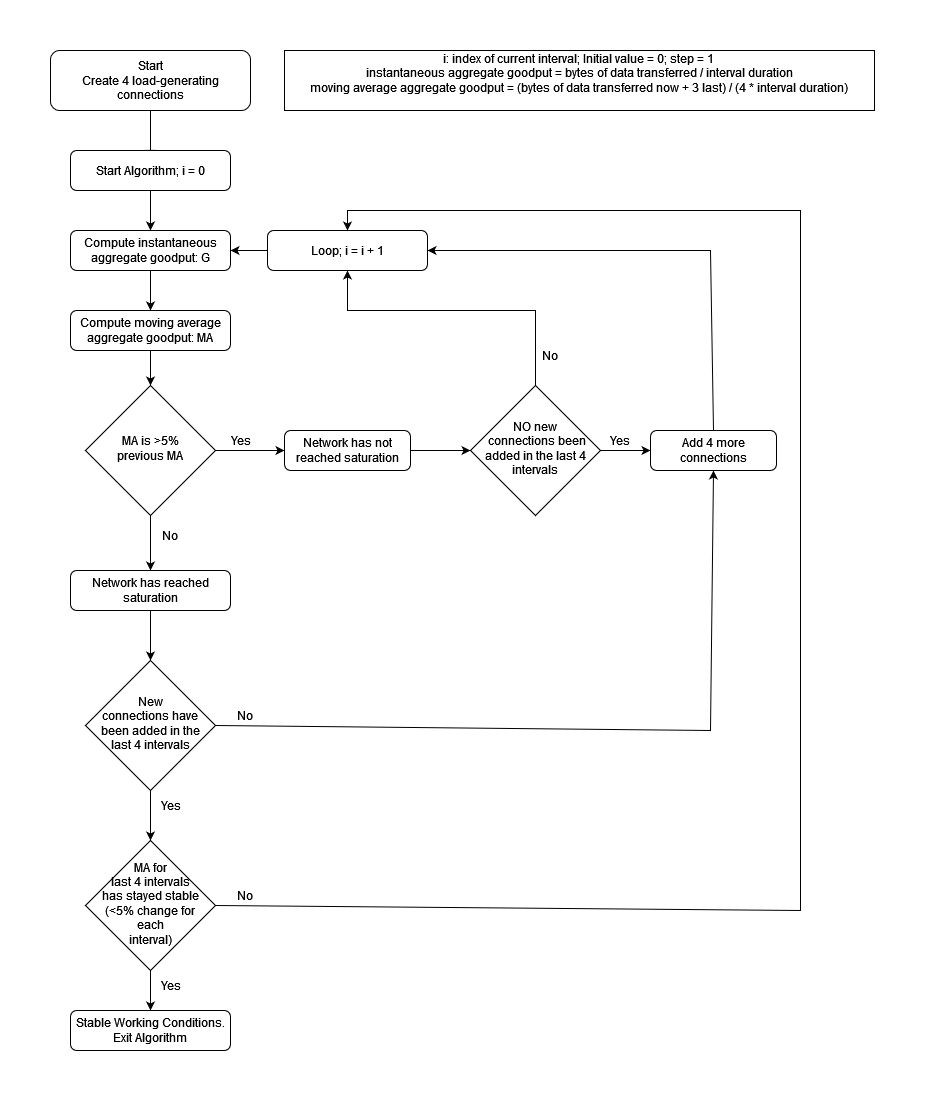

The diagram above was exported from draw.io. Its source (the exported page's mxGraphModel, read from the mxfile embedded in the PNG):
<mxGraphModel dx="974" dy="1389" grid="1" gridSize="10" guides="1" tooltips="1" connect="1" arrows="1" fold="1" page="1" pageScale="1" pageWidth="827" pageHeight="1169" math="0" shadow="0">
  <root>
    <mxCell id="WIyWlLk6GJQsqaUBKTNV-0" />
    <mxCell id="WIyWlLk6GJQsqaUBKTNV-1" parent="WIyWlLk6GJQsqaUBKTNV-0" />
    <mxCell id="WIyWlLk6GJQsqaUBKTNV-2" value="" style="rounded=0;html=1;jettySize=auto;orthogonalLoop=1;fontSize=11;endArrow=block;endFill=0;endSize=8;strokeWidth=1;shadow=0;labelBackgroundColor=none;edgeStyle=orthogonalEdgeStyle;" parent="WIyWlLk6GJQsqaUBKTNV-1" source="WIyWlLk6GJQsqaUBKTNV-3" edge="1">
      <mxGeometry relative="1" as="geometry">
        <mxPoint x="220" y="170" as="targetPoint" />
      </mxGeometry>
    </mxCell>
    <mxCell id="WIyWlLk6GJQsqaUBKTNV-3" value="&lt;div&gt;Start&lt;/div&gt;&lt;div&gt;Create 4 load-generating connections&lt;/div&gt;" style="rounded=1;whiteSpace=wrap;html=1;fontSize=12;glass=0;strokeWidth=1;shadow=0;" parent="WIyWlLk6GJQsqaUBKTNV-1" vertex="1">
      <mxGeometry x="120" y="60" width="200" height="60" as="geometry" />
    </mxCell>
    <mxCell id="0FOK8UjotVD3CDAdJAjU-4" value="" style="edgeStyle=orthogonalEdgeStyle;rounded=0;orthogonalLoop=1;jettySize=auto;html=1;entryX=0.5;entryY=0;entryDx=0;entryDy=0;" edge="1" parent="WIyWlLk6GJQsqaUBKTNV-1" source="WIyWlLk6GJQsqaUBKTNV-7" target="0FOK8UjotVD3CDAdJAjU-2">
      <mxGeometry relative="1" as="geometry" />
    </mxCell>
    <mxCell id="WIyWlLk6GJQsqaUBKTNV-7" value="Start Algorithm; i = 0" style="rounded=1;whiteSpace=wrap;html=1;fontSize=12;glass=0;strokeWidth=1;shadow=0;" parent="WIyWlLk6GJQsqaUBKTNV-1" vertex="1">
      <mxGeometry x="140" y="160" width="160" height="40" as="geometry" />
    </mxCell>
    <mxCell id="0FOK8UjotVD3CDAdJAjU-14" value="" style="edgeStyle=orthogonalEdgeStyle;rounded=0;orthogonalLoop=1;jettySize=auto;html=1;" edge="1" parent="WIyWlLk6GJQsqaUBKTNV-1" source="WIyWlLk6GJQsqaUBKTNV-10" target="WIyWlLk6GJQsqaUBKTNV-12">
      <mxGeometry relative="1" as="geometry" />
    </mxCell>
    <mxCell id="WIyWlLk6GJQsqaUBKTNV-10" value="&lt;div&gt;MA is &amp;gt;5%&lt;/div&gt;&lt;div&gt;previous MA&lt;/div&gt;" style="rhombus;whiteSpace=wrap;html=1;shadow=0;fontFamily=Helvetica;fontSize=12;align=center;strokeWidth=1;spacing=6;spacingTop=-4;" parent="WIyWlLk6GJQsqaUBKTNV-1" vertex="1">
      <mxGeometry x="155" y="395" width="130" height="130" as="geometry" />
    </mxCell>
    <mxCell id="0FOK8UjotVD3CDAdJAjU-17" value="" style="edgeStyle=orthogonalEdgeStyle;rounded=0;orthogonalLoop=1;jettySize=auto;html=1;" edge="1" parent="WIyWlLk6GJQsqaUBKTNV-1" source="WIyWlLk6GJQsqaUBKTNV-12" target="0FOK8UjotVD3CDAdJAjU-12">
      <mxGeometry relative="1" as="geometry" />
    </mxCell>
    <mxCell id="WIyWlLk6GJQsqaUBKTNV-12" value="Network has not reached saturation" style="rounded=1;whiteSpace=wrap;html=1;fontSize=12;glass=0;strokeWidth=1;shadow=0;" parent="WIyWlLk6GJQsqaUBKTNV-1" vertex="1">
      <mxGeometry x="354" y="440" width="126" height="40" as="geometry" />
    </mxCell>
    <mxCell id="0FOK8UjotVD3CDAdJAjU-0" value="&lt;div&gt;i: index of current interval; Initial value = 0; step = 1&lt;br&gt;&lt;/div&gt;&lt;div&gt;instantaneous aggregate goodput = bytes of data transferred / interval duration&lt;/div&gt;&lt;div&gt;moving average aggregate goodput = (bytes of data transferred now + 3 last) / (4 * interval duration)&lt;/div&gt;&lt;div&gt;&lt;br&gt;&lt;/div&gt;" style="rounded=0;whiteSpace=wrap;html=1;" vertex="1" parent="WIyWlLk6GJQsqaUBKTNV-1">
      <mxGeometry x="354" y="60" width="590" height="60" as="geometry" />
    </mxCell>
    <mxCell id="0FOK8UjotVD3CDAdJAjU-5" value="" style="edgeStyle=orthogonalEdgeStyle;rounded=0;orthogonalLoop=1;jettySize=auto;html=1;" edge="1" parent="WIyWlLk6GJQsqaUBKTNV-1" source="0FOK8UjotVD3CDAdJAjU-2" target="0FOK8UjotVD3CDAdJAjU-3">
      <mxGeometry relative="1" as="geometry" />
    </mxCell>
    <mxCell id="0FOK8UjotVD3CDAdJAjU-2" value="Compute instantaneous aggregate goodput: G" style="rounded=1;whiteSpace=wrap;html=1;fontSize=12;glass=0;strokeWidth=1;shadow=0;" vertex="1" parent="WIyWlLk6GJQsqaUBKTNV-1">
      <mxGeometry x="140" y="240" width="160" height="40" as="geometry" />
    </mxCell>
    <mxCell id="0FOK8UjotVD3CDAdJAjU-6" value="" style="edgeStyle=orthogonalEdgeStyle;rounded=0;orthogonalLoop=1;jettySize=auto;html=1;" edge="1" parent="WIyWlLk6GJQsqaUBKTNV-1" source="0FOK8UjotVD3CDAdJAjU-3" target="WIyWlLk6GJQsqaUBKTNV-10">
      <mxGeometry relative="1" as="geometry" />
    </mxCell>
    <mxCell id="0FOK8UjotVD3CDAdJAjU-3" value="Compute moving average aggregate goodput: MA" style="rounded=1;whiteSpace=wrap;html=1;fontSize=12;glass=0;strokeWidth=1;shadow=0;" vertex="1" parent="WIyWlLk6GJQsqaUBKTNV-1">
      <mxGeometry x="140" y="320" width="160" height="40" as="geometry" />
    </mxCell>
    <mxCell id="0FOK8UjotVD3CDAdJAjU-10" value="" style="edgeStyle=orthogonalEdgeStyle;rounded=0;orthogonalLoop=1;jettySize=auto;html=1;" edge="1" parent="WIyWlLk6GJQsqaUBKTNV-1" source="0FOK8UjotVD3CDAdJAjU-8" target="0FOK8UjotVD3CDAdJAjU-2">
      <mxGeometry relative="1" as="geometry" />
    </mxCell>
    <mxCell id="0FOK8UjotVD3CDAdJAjU-8" value="Loop; i = i + 1" style="rounded=1;whiteSpace=wrap;html=1;fontSize=12;glass=0;strokeWidth=1;shadow=0;" vertex="1" parent="WIyWlLk6GJQsqaUBKTNV-1">
      <mxGeometry x="337" y="240" width="160" height="40" as="geometry" />
    </mxCell>
    <mxCell id="0FOK8UjotVD3CDAdJAjU-19" value="" style="edgeStyle=orthogonalEdgeStyle;rounded=0;orthogonalLoop=1;jettySize=auto;html=1;" edge="1" parent="WIyWlLk6GJQsqaUBKTNV-1" source="0FOK8UjotVD3CDAdJAjU-12" target="0FOK8UjotVD3CDAdJAjU-18">
      <mxGeometry relative="1" as="geometry" />
    </mxCell>
    <mxCell id="0FOK8UjotVD3CDAdJAjU-12" value="&lt;div&gt;NO new&lt;/div&gt;&lt;div&gt;&amp;nbsp;connections been added in the last 4 intervals&lt;/div&gt;" style="rhombus;whiteSpace=wrap;html=1;shadow=0;fontFamily=Helvetica;fontSize=12;align=center;strokeWidth=1;spacing=6;spacingTop=-4;" vertex="1" parent="WIyWlLk6GJQsqaUBKTNV-1">
      <mxGeometry x="540" y="395" width="130" height="130" as="geometry" />
    </mxCell>
    <mxCell id="0FOK8UjotVD3CDAdJAjU-15" value="Yes" style="text;html=1;align=center;verticalAlign=middle;resizable=0;points=[];autosize=1;strokeColor=none;fillColor=none;" vertex="1" parent="WIyWlLk6GJQsqaUBKTNV-1">
      <mxGeometry x="290" y="435" width="40" height="30" as="geometry" />
    </mxCell>
    <mxCell id="0FOK8UjotVD3CDAdJAjU-18" value="Add 4 more connections" style="rounded=1;whiteSpace=wrap;html=1;fontSize=12;glass=0;strokeWidth=1;shadow=0;" vertex="1" parent="WIyWlLk6GJQsqaUBKTNV-1">
      <mxGeometry x="720" y="440" width="126" height="40" as="geometry" />
    </mxCell>
    <mxCell id="0FOK8UjotVD3CDAdJAjU-21" value="" style="endArrow=classic;html=1;rounded=0;exitX=0.5;exitY=0;exitDx=0;exitDy=0;entryX=1;entryY=0.5;entryDx=0;entryDy=0;" edge="1" parent="WIyWlLk6GJQsqaUBKTNV-1" source="0FOK8UjotVD3CDAdJAjU-18" target="0FOK8UjotVD3CDAdJAjU-8">
      <mxGeometry width="50" height="50" relative="1" as="geometry">
        <mxPoint x="800" y="540" as="sourcePoint" />
        <mxPoint x="780" y="260" as="targetPoint" />
        <Array as="points">
          <mxPoint x="780" y="260" />
        </Array>
      </mxGeometry>
    </mxCell>
    <mxCell id="0FOK8UjotVD3CDAdJAjU-22" value="&lt;div&gt;Yes&lt;/div&gt;" style="text;html=1;strokeColor=none;fillColor=none;align=center;verticalAlign=middle;whiteSpace=wrap;rounded=0;" vertex="1" parent="WIyWlLk6GJQsqaUBKTNV-1">
      <mxGeometry x="660" y="435" width="60" height="30" as="geometry" />
    </mxCell>
    <mxCell id="0FOK8UjotVD3CDAdJAjU-23" value="" style="endArrow=classic;html=1;rounded=0;entryX=0.5;entryY=1;entryDx=0;entryDy=0;exitX=0.5;exitY=0;exitDx=0;exitDy=0;" edge="1" parent="WIyWlLk6GJQsqaUBKTNV-1" source="0FOK8UjotVD3CDAdJAjU-12" target="0FOK8UjotVD3CDAdJAjU-8">
      <mxGeometry width="50" height="50" relative="1" as="geometry">
        <mxPoint x="540" y="540" as="sourcePoint" />
        <mxPoint x="590" y="490" as="targetPoint" />
        <Array as="points">
          <mxPoint x="605" y="320" />
          <mxPoint x="417" y="320" />
        </Array>
      </mxGeometry>
    </mxCell>
    <mxCell id="0FOK8UjotVD3CDAdJAjU-24" value="No" style="text;html=1;strokeColor=none;fillColor=none;align=center;verticalAlign=middle;whiteSpace=wrap;rounded=0;" vertex="1" parent="WIyWlLk6GJQsqaUBKTNV-1">
      <mxGeometry x="590" y="350" width="60" height="30" as="geometry" />
    </mxCell>
    <mxCell id="0FOK8UjotVD3CDAdJAjU-25" value="" style="endArrow=classic;html=1;rounded=0;exitX=0.5;exitY=1;exitDx=0;exitDy=0;" edge="1" parent="WIyWlLk6GJQsqaUBKTNV-1" source="WIyWlLk6GJQsqaUBKTNV-10">
      <mxGeometry width="50" height="50" relative="1" as="geometry">
        <mxPoint x="340" y="540" as="sourcePoint" />
        <mxPoint x="220" y="580" as="targetPoint" />
      </mxGeometry>
    </mxCell>
    <mxCell id="0FOK8UjotVD3CDAdJAjU-30" value="" style="edgeStyle=orthogonalEdgeStyle;rounded=0;orthogonalLoop=1;jettySize=auto;html=1;fontSize=12;" edge="1" parent="WIyWlLk6GJQsqaUBKTNV-1" source="0FOK8UjotVD3CDAdJAjU-26" target="0FOK8UjotVD3CDAdJAjU-29">
      <mxGeometry relative="1" as="geometry" />
    </mxCell>
    <mxCell id="0FOK8UjotVD3CDAdJAjU-26" value="Network has reached saturation" style="rounded=1;whiteSpace=wrap;html=1;fontSize=12;glass=0;strokeWidth=1;shadow=0;" vertex="1" parent="WIyWlLk6GJQsqaUBKTNV-1">
      <mxGeometry x="140" y="580" width="160" height="40" as="geometry" />
    </mxCell>
    <mxCell id="0FOK8UjotVD3CDAdJAjU-27" value="No" style="text;html=1;strokeColor=none;fillColor=none;align=center;verticalAlign=middle;whiteSpace=wrap;rounded=0;" vertex="1" parent="WIyWlLk6GJQsqaUBKTNV-1">
      <mxGeometry x="210" y="530" width="60" height="30" as="geometry" />
    </mxCell>
    <mxCell id="0FOK8UjotVD3CDAdJAjU-35" value="" style="edgeStyle=orthogonalEdgeStyle;rounded=0;orthogonalLoop=1;jettySize=auto;html=1;fontSize=12;" edge="1" parent="WIyWlLk6GJQsqaUBKTNV-1" source="0FOK8UjotVD3CDAdJAjU-29" target="0FOK8UjotVD3CDAdJAjU-34">
      <mxGeometry relative="1" as="geometry" />
    </mxCell>
    <mxCell id="0FOK8UjotVD3CDAdJAjU-29" value="&lt;div&gt;New&lt;/div&gt;&lt;div&gt;connections have been added in the last 4 intervals&lt;/div&gt;" style="rhombus;whiteSpace=wrap;html=1;shadow=0;fontFamily=Helvetica;fontSize=12;align=center;strokeWidth=1;spacing=6;spacingTop=-4;" vertex="1" parent="WIyWlLk6GJQsqaUBKTNV-1">
      <mxGeometry x="155" y="670" width="130" height="130" as="geometry" />
    </mxCell>
    <mxCell id="0FOK8UjotVD3CDAdJAjU-31" value="" style="endArrow=classic;html=1;rounded=0;fontSize=12;exitX=1;exitY=0.5;exitDx=0;exitDy=0;entryX=0.5;entryY=1;entryDx=0;entryDy=0;" edge="1" parent="WIyWlLk6GJQsqaUBKTNV-1" source="0FOK8UjotVD3CDAdJAjU-29" target="0FOK8UjotVD3CDAdJAjU-18">
      <mxGeometry width="50" height="50" relative="1" as="geometry">
        <mxPoint x="480" y="750" as="sourcePoint" />
        <mxPoint x="780" y="740" as="targetPoint" />
        <Array as="points">
          <mxPoint x="780" y="740" />
        </Array>
      </mxGeometry>
    </mxCell>
    <mxCell id="0FOK8UjotVD3CDAdJAjU-32" value="No" style="text;html=1;strokeColor=none;fillColor=none;align=center;verticalAlign=middle;whiteSpace=wrap;rounded=0;" vertex="1" parent="WIyWlLk6GJQsqaUBKTNV-1">
      <mxGeometry x="285" y="710" width="60" height="30" as="geometry" />
    </mxCell>
    <mxCell id="0FOK8UjotVD3CDAdJAjU-37" value="" style="edgeStyle=orthogonalEdgeStyle;rounded=0;orthogonalLoop=1;jettySize=auto;html=1;fontSize=12;" edge="1" parent="WIyWlLk6GJQsqaUBKTNV-1" source="0FOK8UjotVD3CDAdJAjU-34" target="0FOK8UjotVD3CDAdJAjU-36">
      <mxGeometry relative="1" as="geometry" />
    </mxCell>
    <mxCell id="0FOK8UjotVD3CDAdJAjU-34" value="&lt;div&gt;MA for&lt;/div&gt;&lt;div&gt;last 4 intervals&lt;/div&gt;&lt;div&gt;has stayed stable (&amp;lt;5% change for&lt;/div&gt;&lt;div&gt;each&lt;/div&gt;&lt;div&gt;interval)&lt;/div&gt;" style="rhombus;whiteSpace=wrap;html=1;shadow=0;fontFamily=Helvetica;fontSize=12;align=center;strokeWidth=1;spacing=6;spacingTop=-4;" vertex="1" parent="WIyWlLk6GJQsqaUBKTNV-1">
      <mxGeometry x="155" y="850" width="130" height="130" as="geometry" />
    </mxCell>
    <mxCell id="0FOK8UjotVD3CDAdJAjU-36" value="Stable Working Conditions. Exit Algorithm" style="rounded=1;whiteSpace=wrap;html=1;fontSize=12;glass=0;strokeWidth=1;shadow=0;" vertex="1" parent="WIyWlLk6GJQsqaUBKTNV-1">
      <mxGeometry x="140" y="1020" width="160" height="40" as="geometry" />
    </mxCell>
    <mxCell id="0FOK8UjotVD3CDAdJAjU-38" value="Yes" style="text;html=1;align=center;verticalAlign=middle;resizable=0;points=[];autosize=1;strokeColor=none;fillColor=none;" vertex="1" parent="WIyWlLk6GJQsqaUBKTNV-1">
      <mxGeometry x="220" y="980" width="40" height="30" as="geometry" />
    </mxCell>
    <mxCell id="0FOK8UjotVD3CDAdJAjU-39" value="" style="endArrow=classic;html=1;rounded=0;fontSize=12;exitX=1;exitY=0.5;exitDx=0;exitDy=0;entryX=0.5;entryY=0;entryDx=0;entryDy=0;" edge="1" parent="WIyWlLk6GJQsqaUBKTNV-1" source="0FOK8UjotVD3CDAdJAjU-34" target="0FOK8UjotVD3CDAdJAjU-8">
      <mxGeometry width="50" height="50" relative="1" as="geometry">
        <mxPoint x="520" y="840" as="sourcePoint" />
        <mxPoint x="410" y="220" as="targetPoint" />
        <Array as="points">
          <mxPoint x="870" y="920" />
          <mxPoint x="870" y="220" />
          <mxPoint x="417" y="220" />
        </Array>
      </mxGeometry>
    </mxCell>
    <mxCell id="0FOK8UjotVD3CDAdJAjU-41" value="Yes" style="text;html=1;align=center;verticalAlign=middle;resizable=0;points=[];autosize=1;strokeColor=none;fillColor=none;" vertex="1" parent="WIyWlLk6GJQsqaUBKTNV-1">
      <mxGeometry x="220" y="800" width="40" height="30" as="geometry" />
    </mxCell>
    <mxCell id="0FOK8UjotVD3CDAdJAjU-42" value="No" style="text;html=1;strokeColor=none;fillColor=none;align=center;verticalAlign=middle;whiteSpace=wrap;rounded=0;" vertex="1" parent="WIyWlLk6GJQsqaUBKTNV-1">
      <mxGeometry x="285" y="890" width="60" height="30" as="geometry" />
    </mxCell>
  </root>
</mxGraphModel>